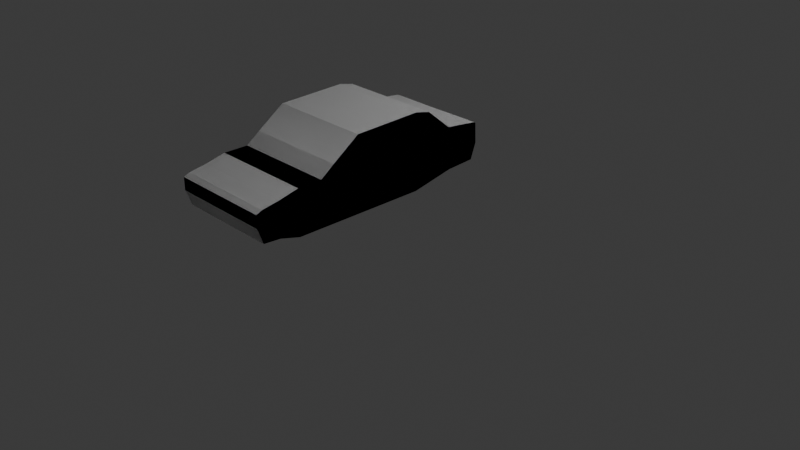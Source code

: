 # Source: Toyota_Corolla.blend  (saved by Blender 5.0.119; exported with 4.5.12 LTS)
import bpy
from mathutils import Matrix  # noqa: F401  (used for matrix-valued properties, if any)

bpy.ops.wm.read_factory_settings(use_empty=True)
scene = bpy.context.scene
scene.name = 'Scene'

# ---- collections
col_collection = bpy.data.collections.new('Collection'); scene.collection.children.link(col_collection)

# ---- materials (node trees are filled in below, after node groups)
mat_material = bpy.data.materials.new('Material')
mat_material.alpha_threshold = 0.0
mat_material.use_backface_culling_lightprobe_volume = False
mat_material.roughness = 0.5
mat_material.line_color = (0.0, 0.0, 0.0, 1.0)

# ---- material node trees
mat_material.use_nodes = True; mat_material.node_tree.nodes.clear()
_N = mat_material.node_tree.nodes; _L = mat_material.node_tree.links
n0 = _N.new('ShaderNodeOutputMaterial'); n0.name = 'Material Output'; n0.location = (200, 100)
n1 = _N.new('ShaderNodeBsdfPrincipled'); n1.name = 'Principled BSDF'; n1.location = (-200, 100)
_L.new(n1.outputs[0], n0.inputs[0])
n0.is_active_output = True

# ---- world
world_world = bpy.data.worlds.new('World'); scene.world = world_world
world_world.use_nodes = True; world_world.node_tree.nodes.clear()
_N = world_world.node_tree.nodes; _L = world_world.node_tree.links
n0 = _N.new('ShaderNodeOutputWorld'); n0.name = 'World Output'; n0.location = (200, 100)
n1 = _N.new('ShaderNodeBackground'); n1.name = 'Background'; n1.location = (-200, 100)
n1.inputs[0].default_value = (0.05088, 0.05088, 0.05088, 1.0)
_L.new(n1.outputs[0], n0.inputs[0])
n0.is_active_output = True
world_world.color = (0.05088, 0.05088, 0.05088)
world_world.sun_shadow_jitter_overblur = 0.0

# ---- cameras
cam_camera = bpy.data.cameras.new('Camera')
cam_camera.clip_end = 100.0
cam_camera.ortho_scale = 7.314

# ---- lights
light_light = bpy.data.lights.new('Light', 'POINT')
light_light.energy = 1000.0
light_light.shadow_soft_size = 0.1

# ---- meshes
me_cube = bpy.data.meshes.new('Cube')
me_cube.from_pydata([(2.299, 1.0, 1.0), (2.299, 1.0, -1.0), (2.299, -1.0, 1.0), (2.299, -1.0, -1.0), (0.0, 1.0, -1.0), (0.0, -1.0, 1.0), (0.0, -1.0, -1.0), (2.299, 3.896, 1.0), (2.299, 3.896, -1.0), (0.0, 3.896, -1.0), (2.299, 5.734, 1.281), (2.299, 5.816, -0.6127), (0.0, 5.734, 1.281), (0.0, 5.816, -0.6127), (2.299, 7.222, 1.098), (2.299, 7.112, -0.5454), (0.0, 7.222, 1.098), (0.0, 7.112, -0.5454), (2.299, -2.094, 1.0), (2.299, -2.094, -1.0), (0.0, -2.094, -1.0), (0.0, -2.094, 1.0), (2.299, -2.99, 0.7895), (2.299, -3.004, -0.7474), (0.0, -3.004, -0.7474), (0.0, -2.99, 0.7895), (2.299, -3.747, 0.6632), (2.299, -3.761, -0.6969), (0.0, -3.761, -0.6969), (0.0, -3.747, 0.6632), (2.299, -4.014, 0.551), (2.299, -4.014, -0.006574), (0.0, -4.014, -0.006574), (0.0, -4.014, 0.551), (2.299, 0.8457, 2.308), (2.299, -0.3826, 1.452), (0.0, 0.8457, 2.308), (0.0, -0.3826, 1.452), (0.0, 3.896, 2.392), (2.299, 3.896, 2.392), (0.0, 4.593, 2.23), (2.299, 4.593, 2.23), (2.299, 7.326, 1.056), (2.299, 7.371, 0.1558), (0.0, 7.27, 1.056), (0.0, 7.315, 0.1558), (2.299, -4.014, -0.006574), (0.0, -4.014, -0.006574), (2.299, 1.0, 1.0), (2.299, 1.0, -1.0), (2.299, -1.0, 1.0), (2.299, -1.0, -1.0), (0.0, -1.0, -1.0), (2.299, 3.896, 2.392), (2.299, 3.896, 1.0), (0.0, 1.0, -1.0), (0.0, -1.0, 1.0), (0.0, 3.896, -1.0), (0.0, -2.094, 1.0), (0.0, 5.734, 1.281), (0.0, 4.593, 2.23), (2.299, 3.896, -1.0), (2.299, 5.734, 1.281), (2.299, 4.593, 2.23), (0.0, -0.3826, 1.452), (2.299, 5.816, -0.6127), (0.0, 5.816, -0.6127), (0.0, 7.222, 1.098), (2.299, 7.222, 1.098), (2.299, 7.112, -0.5454), (0.0, 7.112, -0.5454), (0.0, 7.27, 1.056), (2.299, -2.094, 1.0), (2.299, -2.094, -1.0), (0.0, -2.094, -1.0), (2.299, -3.747, 0.6632), (2.299, -3.761, -0.6969), (2.299, -2.99, 0.7895), (2.299, -3.004, -0.7474), (0.0, -3.004, -0.7474), (0.0, -2.99, 0.7895), (0.0, -3.761, -0.6969), (0.0, -3.747, 0.6632), (2.299, -4.014, -0.006574), (2.299, -4.014, 0.551), (0.0, -4.014, -0.006574), (0.0, -4.014, 0.551), (2.299, 0.8457, 2.308), (2.299, -0.3826, 1.452), (0.0, 0.8457, 2.308), (0.0, 3.896, 2.392), (2.299, 7.326, 1.056), (2.299, 7.371, 0.1558), (0.0, 7.315, 0.1558), (0.0, -4.014, -0.006574), (2.299, -4.014, -0.006574)], [], [(4, 6, 3, 1), (1, 3, 2, 0), (1, 8, 9, 4), (3, 19, 18, 2), (10, 41, 40, 12), (7, 10, 11, 8), (2, 35, 34, 0), (0, 7, 8, 1), (11, 15, 17, 13), (7, 39, 41, 10), (8, 11, 13, 9), (15, 43, 45, 17), (10, 14, 15, 11), (12, 16, 14, 10), (20, 24, 23, 19), (2, 18, 21, 5), (6, 20, 19, 3), (24, 28, 27, 23), (18, 22, 25, 21), (19, 23, 22, 18), (28, 32, 31, 27), (22, 26, 29, 25), (23, 27, 26, 22), (31, 32, 33, 30), (26, 30, 33, 29), (27, 31, 30, 26), (34, 35, 37, 36), (36, 38, 39, 34), (38, 40, 41, 39), (5, 37, 35, 2), (0, 34, 39, 7), (45, 43, 42, 44), (14, 42, 43, 15), (16, 44, 42, 14), (31, 46, 47, 32), (55, 49, 51, 52), (49, 48, 50, 51), (49, 55, 57, 61), (51, 50, 72, 73), (62, 59, 60, 63), (54, 61, 65, 62), (50, 48, 87, 88), (48, 49, 61, 54), (65, 66, 70, 69), (54, 62, 63, 53), (61, 57, 66, 65), (69, 70, 93, 92), (62, 65, 69, 68), (59, 62, 68, 67), (74, 73, 78, 79), (50, 56, 58, 72), (52, 51, 73, 74), (79, 78, 76, 81), (72, 58, 80, 77), (73, 72, 77, 78), (81, 76, 83, 85), (77, 80, 82, 75), (78, 77, 75, 76), (83, 84, 86, 85), (75, 82, 86, 84), (76, 75, 84, 83), (87, 89, 64, 88), (89, 87, 53, 90), (90, 53, 63, 60), (56, 50, 88, 64), (48, 54, 53, 87), (93, 71, 91, 92), (68, 69, 92, 91), (67, 68, 91, 71), (83, 85, 94, 95), (47, 46, 95, 94), (46, 31, 83, 95)])
_uv = me_cube.uv_layers.new(name='UVMap')
_uv.uv.foreach_set('vector', [0.25, 0.5, 0.25, 0.75, 0.375, 0.75, 0.375, 0.5, 0.375, 0.5, 0.375, 0.75, 0.625, 0.75, 0.625, 0.5, 0.375, 0.5, 0.375, 0.5, 0.25, 0.5, 0.25, 0.5, 0.375, 0.75, 0.375, 0.75, 0.625, 0.75, 0.625, 0.75, 0.625, 0.5, 0.625, 0.5, 0.75, 0.5, 0.75, 0.5, 0.625, 0.5, 0.625, 0.5, 0.375, 0.5, 0.375, 0.5, 0.625, 0.75, 0.625, 0.75, 0.625, 0.5, 0.625, 0.5, 0.625, 0.5, 0.625, 0.5, 0.375, 0.5, 0.375, 0.5, 0.375, 0.5, 0.375, 0.5, 0.25, 0.5, 0.25, 0.5, 0.625, 0.5, 0.625, 0.5, 0.625, 0.5, 0.625, 0.5, 0.375, 0.5, 0.375, 0.5, 0.25, 0.5, 0.25, 0.5, 0.375, 0.5, 0.375, 0.5, 0.25, 0.5, 0.25, 0.5, 0.625, 0.5, 0.625, 0.5, 0.375, 0.5, 0.375, 0.5, 0.75, 0.5, 0.75, 0.5, 0.625, 0.5, 0.625, 0.5, 0.25, 0.75, 0.25, 0.75, 0.375, 0.75, 0.375, 0.75, 0.625, 0.75, 0.625, 0.75, 0.75, 0.75, 0.75, 0.75, 0.25, 0.75, 0.25, 0.75, 0.375, 0.75, 0.375, 0.75, 0.25, 0.75, 0.25, 0.75, 0.375, 0.75, 0.375, 0.75, 0.625, 0.75, 0.625, 0.75, 0.75, 0.75, 0.75, 0.75, 0.375, 0.75, 0.375, 0.75, 0.625, 0.75, 0.625, 0.75, 0.25, 0.75, 0.25, 0.75, 0.375, 0.75, 0.375, 0.75, 0.625, 0.75, 0.625, 0.75, 0.75, 0.75, 0.75, 0.75, 0.375, 0.75, 0.375, 0.75, 0.625, 0.75, 0.625, 0.75, 0.375, 0.75, 0.375, 0.875, 0.625, 0.875, 0.625, 0.75, 0.625, 0.75, 0.625, 0.75, 0.75, 0.75, 0.75, 0.75, 0.375, 0.75, 0.375, 0.75, 0.625, 0.75, 0.625, 0.75, 0.625, 0.5, 0.625, 0.75, 0.75, 0.75, 0.75, 0.5, 0.75, 0.5, 0.75, 0.5, 0.625, 0.5, 0.625, 0.5, 0.75, 0.5, 0.75, 0.5, 0.625, 0.5, 0.625, 0.5, 0.75, 0.75, 0.75, 0.75, 0.625, 0.75, 0.625, 0.75, 0.625, 0.5, 0.625, 0.5, 0.625, 0.5, 0.625, 0.5, 0.375, 0.375, 0.375, 0.5, 0.625, 0.5, 0.625, 0.375, 0.625, 0.5, 0.625, 0.5, 0.375, 0.5, 0.375, 0.5, 0.75, 0.5, 0.75, 0.5, 0.625, 0.5, 0.625, 0.5, 0.375, 0.75, 0.375, 0.75, 0.25, 0.75, 0.25, 0.75, 0.25, 0.5, 0.375, 0.5, 0.375, 0.75, 0.25, 0.75, 0.375, 0.5, 0.625, 0.5, 0.625, 0.75, 0.375, 0.75, 0.375, 0.5, 0.25, 0.5, 0.25, 0.5, 0.375, 0.5, 0.375, 0.75, 0.625, 0.75, 0.625, 0.75, 0.375, 0.75, 0.625, 0.5, 0.75, 0.5, 0.75, 0.5, 0.625, 0.5, 0.625, 0.5, 0.375, 0.5, 0.375, 0.5, 0.625, 0.5, 0.625, 0.75, 0.625, 0.5, 0.625, 0.5, 0.625, 0.75, 0.625, 0.5, 0.375, 0.5, 0.375, 0.5, 0.625, 0.5, 0.375, 0.5, 0.25, 0.5, 0.25, 0.5, 0.375, 0.5, 0.625, 0.5, 0.625, 0.5, 0.625, 0.5, 0.625, 0.5, 0.375, 0.5, 0.25, 0.5, 0.25, 0.5, 0.375, 0.5, 0.375, 0.5, 0.25, 0.5, 0.25, 0.5, 0.375, 0.5, 0.625, 0.5, 0.375, 0.5, 0.375, 0.5, 0.625, 0.5, 0.75, 0.5, 0.625, 0.5, 0.625, 0.5, 0.75, 0.5, 0.25, 0.75, 0.375, 0.75, 0.375, 0.75, 0.25, 0.75, 0.625, 0.75, 0.75, 0.75, 0.75, 0.75, 0.625, 0.75, 0.25, 0.75, 0.375, 0.75, 0.375, 0.75, 0.25, 0.75, 0.25, 0.75, 0.375, 0.75, 0.375, 0.75, 0.25, 0.75, 0.625, 0.75, 0.75, 0.75, 0.75, 0.75, 0.625, 0.75, 0.375, 0.75, 0.625, 0.75, 0.625, 0.75, 0.375, 0.75, 0.25, 0.75, 0.375, 0.75, 0.375, 0.75, 0.25, 0.75, 0.625, 0.75, 0.75, 0.75, 0.75, 0.75, 0.625, 0.75, 0.375, 0.75, 0.625, 0.75, 0.625, 0.75, 0.375, 0.75, 0.375, 0.75, 0.625, 0.75, 0.625, 0.875, 0.375, 0.875, 0.625, 0.75, 0.75, 0.75, 0.75, 0.75, 0.625, 0.75, 0.375, 0.75, 0.625, 0.75, 0.625, 0.75, 0.375, 0.75, 0.625, 0.5, 0.75, 0.5, 0.75, 0.75, 0.625, 0.75, 0.75, 0.5, 0.625, 0.5, 0.625, 0.5, 0.75, 0.5, 0.75, 0.5, 0.625, 0.5, 0.625, 0.5, 0.75, 0.5, 0.75, 0.75, 0.625, 0.75, 0.625, 0.75, 0.75, 0.75, 0.625, 0.5, 0.625, 0.5, 0.625, 0.5, 0.625, 0.5, 0.375, 0.375, 0.625, 0.375, 0.625, 0.5, 0.375, 0.5, 0.625, 0.5, 0.375, 0.5, 0.375, 0.5, 0.625, 0.5, 0.75, 0.5, 0.625, 0.5, 0.625, 0.5, 0.75, 0.5, 0.375, 0.75, 0.25, 0.75, 0.25, 0.75, 0.375, 0.75, 0.25, 0.75, 0.375, 0.75, 0.375, 0.75, 0.25, 0.75, 0.375, 0.75, 0.375, 0.75, 0.375, 0.75, 0.375, 0.75])
me_cube.materials.append(mat_material)
me_cube.materials.append(None)
me_cube.use_mirror_vertex_groups = False
me_cube.update()

# ---- objects
ob_cube = bpy.data.objects.new('Cube', me_cube)
ob_light = bpy.data.objects.new('Light', light_light)
ob_camera = bpy.data.objects.new('Camera', cam_camera)
ob_empty = bpy.data.objects.new('Empty', None)
ob_empty_001 = bpy.data.objects.new('Empty.001', None)
ob_empty_002 = bpy.data.objects.new('Empty.002', None)

# ---- transforms, parenting, visibility, modifiers, constraints
ob_cube.location = (1.8e-16, -1.193, 0.3885)
ob_cube.scale = (0.2324, 0.2324, 0.2324)
ob_cube.lock_rotations_4d = False
ob_cube.empty_display_type = 'ARROWS'
ob_cube.lineart.crease_threshold = 0.0
_m = ob_cube.modifiers.new('Mirror', 'MIRROR')
_m.use_clip = True
ob_light.location = (4.076, 1.005, 5.482)
ob_light.rotation_euler = (0.6503, 0.05522, 1.866)
ob_light.lock_rotations_4d = False
ob_light.empty_display_type = 'ARROWS'
ob_light.color = (0.0, 0.0, 0.0, 0.0)
ob_light.lineart.crease_threshold = 0.0
ob_camera.location = (7.359, -6.926, 4.536)
ob_camera.rotation_euler = (1.109, 0.0, 0.8149)
ob_camera.lock_rotations_4d = False
ob_camera.empty_display_type = 'ARROWS'
ob_camera.color = (0.0, 0.0, 0.0, 0.0)
ob_camera.display_type = 'WIRE'
ob_camera.lineart.crease_threshold = 0.0
ob_empty.location = (0.0, 0.0, -0.4222)
ob_empty.rotation_euler = (1.571, -0.0, 1.571)
ob_empty.empty_display_type = 'IMAGE'
ob_empty.empty_display_size = 5.0
ob_empty_001.location = (-1.619, -9.177e-09, -0.3941)
ob_empty_001.rotation_euler = (1.571, -0.0, 0.0)
ob_empty_001.empty_display_type = 'IMAGE'
ob_empty_001.empty_display_size = 5.0
ob_empty_002.location = (-0.7376, 0.003219, -2.195)
ob_empty_002.rotation_euler = (0.0, -0.0, 1.571)
ob_empty_002.empty_display_type = 'IMAGE'
ob_empty_002.empty_display_size = 5.0

# ---- collection membership
col_collection.objects.link(ob_cube)
col_collection.objects.link(ob_light)
col_collection.objects.link(ob_camera)
col_collection.objects.link(ob_empty)
col_collection.objects.link(ob_empty_001)
col_collection.objects.link(ob_empty_002)

# ---- scene / render settings (as saved in the file)
scene.camera = ob_camera
scene.frame_start = 1; scene.frame_end = 250; scene.frame_set(0)
scene.render.engine = 'BLENDER_EEVEE_NEXT'
scene.render.bake_bias = 0.0
scene.render.bake_samples = 0
scene.cycles.sampling_pattern = 'TABULATED_SOBOL'
scene.eevee.use_volume_custom_range = False
bpy.context.view_layer.update()
